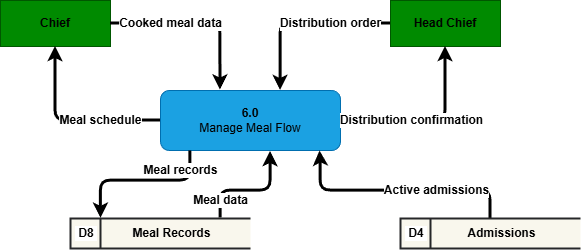

The diagram above was exported from draw.io. Its source (the exported page's mxGraphModel, read from the mxfile embedded in the PNG):
<mxGraphModel dx="1603" dy="1037" grid="1" gridSize="10" guides="1" tooltips="1" connect="1" arrows="1" fold="1" page="1" pageScale="1" pageWidth="827" pageHeight="1169" math="0" shadow="0">
  <root>
    <mxCell id="0" />
    <mxCell id="1" parent="0" />
    <mxCell id="2" parent="1" style="rounded=0;whiteSpace=wrap;html=1;fillColor=#008a00;strokeColor=#005700;fontSize=12;fontStyle=1;fontColor=#000000;" value="Chief" vertex="1">
      <mxGeometry height="46" width="110" x="610" y="1810" as="geometry" />
    </mxCell>
    <mxCell id="3" parent="1" style="rounded=0;whiteSpace=wrap;html=1;fillColor=#008a00;strokeColor=#005700;fontSize=12;fontStyle=1;fontColor=#000000;" value="Head Chief" vertex="1">
      <mxGeometry height="46" width="110" x="1000" y="1810" as="geometry" />
    </mxCell>
    <mxCell id="4" parent="1" style="rounded=1;whiteSpace=wrap;html=1;fillColor=#1ba1e2;strokeColor=#006EAF;fontSize=12;arcSize=15;fontColor=#000000;" value="&lt;b&gt;6.0&lt;/b&gt;&lt;br&gt;Manage Meal Flow" vertex="1">
      <mxGeometry height="60" width="180" x="770" y="1900" as="geometry" />
    </mxCell>
    <mxCell id="5" edge="1" parent="1" source="2" style="edgeStyle=orthogonalEdgeStyle;html=1;fontSize=12;fontColor=#000000;labelBackgroundColor=#FFFFFF;exitX=1;exitY=0.5;exitDx=0;exitDy=0;entryX=0.333;entryY=-0.008;entryDx=0;entryDy=0;entryPerimeter=0;strokeWidth=3;strokeColor=#000000;fontStyle=1" target="4" value="Cooked meal data">
      <mxGeometry relative="1" x="-0.3199" as="geometry">
        <mxPoint as="offset" />
        <Array as="points">
          <mxPoint x="830" y="1833" />
        </Array>
      </mxGeometry>
    </mxCell>
    <mxCell id="6" edge="1" parent="1" source="4" style="edgeStyle=orthogonalEdgeStyle;html=1;fontSize=12;fontColor=#000000;labelBackgroundColor=#FFFFFF;exitX=0;exitY=0.5;exitDx=0;exitDy=0;strokeWidth=3;strokeColor=#000000;fontStyle=1" target="2" value="Meal schedule">
      <mxGeometry relative="1" x="-0.3297" as="geometry">
        <mxPoint as="offset" />
        <Array as="points">
          <mxPoint x="665" y="1930" />
        </Array>
      </mxGeometry>
    </mxCell>
    <mxCell id="7" edge="1" parent="1" source="3" style="edgeStyle=orthogonalEdgeStyle;html=1;fontSize=12;fontColor=#000000;labelBackgroundColor=#FFFFFF;strokeWidth=3;strokeColor=#000000;fontStyle=1" target="4" value="Distribution order">
      <mxGeometry relative="1" x="-0.3219" as="geometry">
        <mxPoint as="offset" />
        <Array as="points">
          <mxPoint x="890" y="1833" />
        </Array>
      </mxGeometry>
    </mxCell>
    <mxCell id="8" edge="1" parent="1" source="4" style="edgeStyle=orthogonalEdgeStyle;html=1;fontSize=12;fontColor=#000000;labelBackgroundColor=#FFFFFF;strokeWidth=3;strokeColor=#000000;fontStyle=1" target="3" value="Distribution confirmation">
      <mxGeometry relative="1" x="-0.218" as="geometry">
        <mxPoint as="offset" />
      </mxGeometry>
    </mxCell>
    <mxCell id="9" edge="1" parent="1" source="4" style="edgeStyle=orthogonalEdgeStyle;html=1;fontSize=12;entryX=0.169;entryY=-0.008;fontColor=#000000;labelBackgroundColor=#FFFFFF;entryDx=0;entryDy=0;entryPerimeter=0;exitX=0.166;exitY=1.008;exitDx=0;exitDy=0;exitPerimeter=0;strokeWidth=3;strokeColor=#000000;fontStyle=1" target="12" value="Meal records">
      <mxGeometry relative="1" x="-0.751" y="-10" as="geometry">
        <mxPoint as="offset" />
        <Array as="points">
          <mxPoint x="800" y="1990" />
          <mxPoint x="710" y="1990" />
        </Array>
        <mxPoint x="800" y="1970" as="sourcePoint" />
        <mxPoint x="824.0000000000002" y="2020" as="targetPoint" />
      </mxGeometry>
    </mxCell>
    <mxCell id="10" edge="1" parent="1" source="12" style="edgeStyle=orthogonalEdgeStyle;html=1;fontSize=12;exitX=0.834;exitY=-0.023;fontColor=#000000;labelBackgroundColor=#FFFFFF;exitDx=0;exitDy=0;exitPerimeter=0;strokeWidth=3;strokeColor=#000000;fontStyle=1" value="Meal data">
      <mxGeometry relative="1" x="-0.702" as="geometry">
        <mxPoint as="offset" />
        <Array as="points">
          <mxPoint x="830" y="2000" />
          <mxPoint x="880" y="2000" />
          <mxPoint x="880" y="1961" />
        </Array>
        <mxPoint x="895.9999999999995" y="2020" as="sourcePoint" />
        <mxPoint x="880" y="1961" as="targetPoint" />
      </mxGeometry>
    </mxCell>
    <mxCell id="11" edge="1" parent="1" source="14" style="edgeStyle=orthogonalEdgeStyle;html=1;fontSize=12;fontColor=#000000;labelBackgroundColor=#FFFFFF;entryX=0.886;entryY=1.008;entryDx=0;entryDy=0;entryPerimeter=0;exitX=0.5;exitY=0;exitDx=0;exitDy=0;strokeWidth=3;strokeColor=#000000;fontStyle=1" target="4" value="Active admissions">
      <mxGeometry relative="1" x="-0.3193" as="geometry">
        <mxPoint as="offset" />
        <Array as="points">
          <mxPoint x="1100" y="2000" />
          <mxPoint x="930" y="2000" />
          <mxPoint x="930" y="1970" />
        </Array>
        <mxPoint x="1020.0000000000002" y="2043" as="sourcePoint" />
      </mxGeometry>
    </mxCell>
    <object label="&lt;span&gt;&amp;nbsp;D8&amp;nbsp;&lt;/span&gt;" D1="Users" id="12">
      <mxCell parent="1" style="html=1;dashed=0;whiteSpace=wrap;shape=mxgraph.dfd.dataStoreID;align=left;spacingLeft=3;points=[[0,0],[0.5,0],[1,0],[0,0.5],[1,0.5],[0,1],[0.5,1],[1,1]];labelBackgroundColor=#FFFFFF;fillColor=#f9f7ed;strokeColor=#262729;fontColor=#000000;fontSize=12;fontStyle=1;labelBorderColor=none;strokeWidth=2;" vertex="1">
        <mxGeometry height="30" width="180" x="680" y="2028" as="geometry" />
      </mxCell>
    </object>
    <mxCell id="13" parent="1" style="text;html=1;whiteSpace=wrap;strokeColor=none;fillColor=none;align=center;verticalAlign=middle;rounded=0;fontColor=#000000;fontStyle=1" value="&lt;font style=&quot;color: rgb(0, 0, 0);&quot;&gt;Meal Records&lt;/font&gt;" vertex="1">
      <mxGeometry height="30" width="83" x="740" y="2028" as="geometry" />
    </mxCell>
    <object label="&lt;span&gt;&amp;nbsp;D4&amp;nbsp;&lt;/span&gt;" D1="Users" id="14">
      <mxCell parent="1" style="html=1;dashed=0;whiteSpace=wrap;shape=mxgraph.dfd.dataStoreID;align=left;spacingLeft=3;points=[[0,0],[0.5,0],[1,0],[0,0.5],[1,0.5],[0,1],[0.5,1],[1,1]];labelBackgroundColor=#FFFFFF;fillColor=#f9f7ed;strokeColor=#262729;fontColor=#000000;fontSize=12;fontStyle=1;labelBorderColor=none;strokeWidth=2;" vertex="1">
        <mxGeometry height="30" width="180" x="1010" y="2028" as="geometry" />
      </mxCell>
    </object>
    <mxCell id="15" parent="1" style="text;html=1;whiteSpace=wrap;strokeColor=none;fillColor=none;align=center;verticalAlign=middle;rounded=0;fontColor=#000000;fontStyle=1" value="&lt;font style=&quot;color: rgb(0, 0, 0);&quot;&gt;Admissions&lt;/font&gt;" vertex="1">
      <mxGeometry height="30" width="83" x="1070" y="2028" as="geometry" />
    </mxCell>
  </root>
</mxGraphModel>